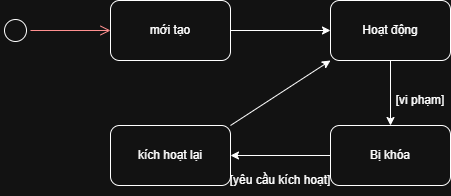

The diagram above was exported from draw.io. Its source (the exported page's mxGraphModel, read from the mxfile embedded in the PNG):
<mxGraphModel dx="1042" dy="658" grid="1" gridSize="10" guides="1" tooltips="1" connect="1" arrows="1" fold="1" page="1" pageScale="1" pageWidth="827" pageHeight="1169" math="0" shadow="0">
  <root>
    <mxCell id="0" />
    <mxCell id="1" parent="0" />
    <mxCell id="CMPg9tZinvpzW5Z0HQi3-1" value="" style="ellipse;html=1;shape=startState;" vertex="1" parent="1">
      <mxGeometry x="70" y="150" width="30" height="30" as="geometry" />
    </mxCell>
    <mxCell id="CMPg9tZinvpzW5Z0HQi3-2" value="" style="edgeStyle=orthogonalEdgeStyle;html=1;verticalAlign=bottom;endArrow=open;endSize=8;strokeColor=#ff0000;rounded=0;" edge="1" source="CMPg9tZinvpzW5Z0HQi3-1" parent="1">
      <mxGeometry relative="1" as="geometry">
        <mxPoint x="180" y="165" as="targetPoint" />
        <Array as="points">
          <mxPoint x="85" y="160" />
        </Array>
      </mxGeometry>
    </mxCell>
    <mxCell id="CMPg9tZinvpzW5Z0HQi3-3" value="mới tạo" style="rounded=1;whiteSpace=wrap;html=1;" vertex="1" parent="1">
      <mxGeometry x="180" y="135" width="120" height="60" as="geometry" />
    </mxCell>
    <mxCell id="CMPg9tZinvpzW5Z0HQi3-4" value="Hoạt động" style="rounded=1;whiteSpace=wrap;html=1;" vertex="1" parent="1">
      <mxGeometry x="400" y="135" width="120" height="60" as="geometry" />
    </mxCell>
    <mxCell id="CMPg9tZinvpzW5Z0HQi3-5" value="" style="endArrow=classic;html=1;rounded=0;exitX=1;exitY=0.5;exitDx=0;exitDy=0;entryX=0;entryY=0.5;entryDx=0;entryDy=0;" edge="1" parent="1" source="CMPg9tZinvpzW5Z0HQi3-3" target="CMPg9tZinvpzW5Z0HQi3-4">
      <mxGeometry width="50" height="50" relative="1" as="geometry">
        <mxPoint x="390" y="370" as="sourcePoint" />
        <mxPoint x="440" y="320" as="targetPoint" />
      </mxGeometry>
    </mxCell>
    <mxCell id="CMPg9tZinvpzW5Z0HQi3-11" style="edgeStyle=orthogonalEdgeStyle;rounded=0;orthogonalLoop=1;jettySize=auto;html=1;entryX=1;entryY=0.5;entryDx=0;entryDy=0;" edge="1" parent="1" source="CMPg9tZinvpzW5Z0HQi3-7" target="CMPg9tZinvpzW5Z0HQi3-10">
      <mxGeometry relative="1" as="geometry" />
    </mxCell>
    <mxCell id="CMPg9tZinvpzW5Z0HQi3-7" value="Bị khóa" style="rounded=1;whiteSpace=wrap;html=1;" vertex="1" parent="1">
      <mxGeometry x="400" y="260" width="120" height="60" as="geometry" />
    </mxCell>
    <mxCell id="CMPg9tZinvpzW5Z0HQi3-8" value="" style="endArrow=classic;html=1;rounded=0;exitX=0.5;exitY=1;exitDx=0;exitDy=0;entryX=0.5;entryY=0;entryDx=0;entryDy=0;" edge="1" parent="1" source="CMPg9tZinvpzW5Z0HQi3-4" target="CMPg9tZinvpzW5Z0HQi3-7">
      <mxGeometry width="50" height="50" relative="1" as="geometry">
        <mxPoint x="390" y="370" as="sourcePoint" />
        <mxPoint x="440" y="320" as="targetPoint" />
      </mxGeometry>
    </mxCell>
    <mxCell id="CMPg9tZinvpzW5Z0HQi3-9" value="[vi phạm]" style="text;html=1;whiteSpace=wrap;strokeColor=none;fillColor=none;align=center;verticalAlign=middle;rounded=0;" vertex="1" parent="1">
      <mxGeometry x="460" y="220" width="60" height="30" as="geometry" />
    </mxCell>
    <mxCell id="CMPg9tZinvpzW5Z0HQi3-10" value="kích hoạt lại" style="rounded=1;whiteSpace=wrap;html=1;" vertex="1" parent="1">
      <mxGeometry x="180" y="260" width="120" height="60" as="geometry" />
    </mxCell>
    <mxCell id="CMPg9tZinvpzW5Z0HQi3-12" value="[yêu cầu kích hoạt]" style="text;html=1;whiteSpace=wrap;strokeColor=none;fillColor=none;align=center;verticalAlign=middle;rounded=0;" vertex="1" parent="1">
      <mxGeometry x="290" y="300" width="120" height="30" as="geometry" />
    </mxCell>
    <mxCell id="CMPg9tZinvpzW5Z0HQi3-13" value="" style="endArrow=classic;html=1;rounded=0;exitX=1;exitY=0;exitDx=0;exitDy=0;entryX=0;entryY=1;entryDx=0;entryDy=0;" edge="1" parent="1" source="CMPg9tZinvpzW5Z0HQi3-10" target="CMPg9tZinvpzW5Z0HQi3-4">
      <mxGeometry width="50" height="50" relative="1" as="geometry">
        <mxPoint x="390" y="370" as="sourcePoint" />
        <mxPoint x="440" y="320" as="targetPoint" />
      </mxGeometry>
    </mxCell>
  </root>
</mxGraphModel>